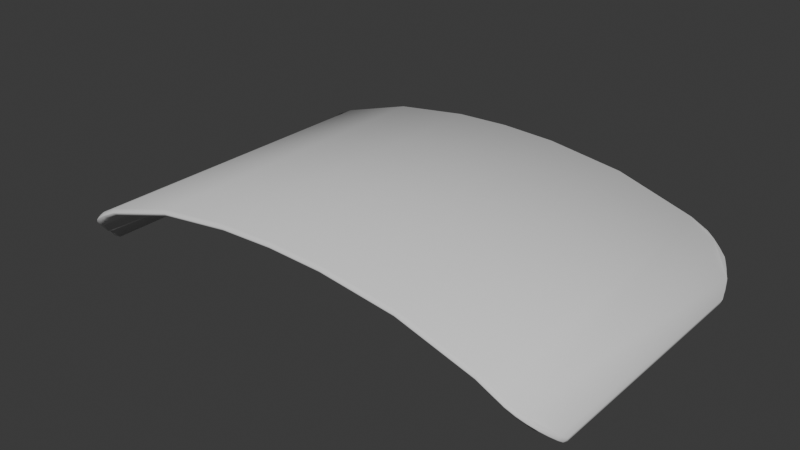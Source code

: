 # Source: shield.blend  (saved by Blender 4.5.90; exported with 4.5.12 LTS)
import bpy
from mathutils import Matrix  # noqa: F401  (used for matrix-valued properties, if any)

bpy.ops.wm.read_factory_settings(use_empty=True)
scene = bpy.context.scene
scene.name = 'Scene'

# ---- collections
col_collection = bpy.data.collections.new('Collection'); scene.collection.children.link(col_collection)

# ---- world
world_world = bpy.data.worlds.new('World'); scene.world = world_world
world_world.use_nodes = True; world_world.node_tree.nodes.clear()
_N = world_world.node_tree.nodes; _L = world_world.node_tree.links
n0 = _N.new('ShaderNodeOutputWorld'); n0.name = 'World Output'; n0.location = (200, 100)
n1 = _N.new('ShaderNodeBackground'); n1.name = 'Background'; n1.location = (-200, 100)
n1.inputs[0].default_value = (0.05088, 0.05088, 0.05088, 1.0)
_L.new(n1.outputs[0], n0.inputs[0])
n0.is_active_output = True
world_world.color = (0.05088, 0.05088, 0.05088)
world_world.sun_shadow_jitter_overblur = 0.0

# ---- meshes
me_plane = bpy.data.meshes.new('Plane')
me_plane.from_pydata([(-0.7978, 1.0, 0.4996), (-0.7978, -1.0, 0.4996), (0.7949, 1.0, 0.5001), (0.7949, -1.0, 0.5001), (-1.262, -1.0, 0.3572), (-0.3333, -1.0, 0.5626), (2.98e-08, -1.0, 0.5751), (0.3333, -1.0, 0.5626), (1.256, -1.0, 0.3597), (1.256, 1.0, 0.3597), (0.3333, 1.0, 0.5626), (-2.98e-08, 1.0, 0.5751), (-0.3333, 1.0, 0.5626), (-1.262, 1.0, 0.3572), (-1.366, -1.0, 0.3046), (-1.596, -0.7705, 0.0), (-1.417, -0.9942, 0.2732), (-1.466, -0.9773, 0.2383), (-1.509, -0.9499, 0.2), (-1.545, -0.9136, 0.1588), (-1.573, -0.8701, 0.1147), (-1.59, -0.8216, 0.06635), (1.59, -0.7705, 0.04152), (1.36, -1.0, 0.3078), (1.584, -0.8216, 0.0819), (1.567, -0.8701, 0.1242), (1.54, -0.9136, 0.1657), (1.503, -0.9499, 0.2054), (1.46, -0.9773, 0.2427), (1.411, -0.9942, 0.277), (-1.366, 1.0, 0.3046), (-1.596, 0.7705, 0.0), (-1.417, 0.9942, 0.2732), (-1.466, 0.9773, 0.2383), (-1.509, 0.9499, 0.2), (-1.545, 0.9136, 0.1588), (-1.573, 0.8701, 0.1147), (-1.59, 0.8216, 0.06635), (1.36, 1.0, 0.3078), (1.59, 0.7705, 0.04152), (1.411, 0.9942, 0.277), (1.46, 0.9773, 0.2427), (1.503, 0.9499, 0.2054), (1.54, 0.9136, 0.1657), (1.567, 0.8701, 0.1242), (1.584, 0.8216, 0.0819)], [], [(4, 1, 0, 13), (7, 3, 2, 10), (1, 5, 12, 0), (5, 6, 11, 12), (6, 7, 10, 11), (3, 8, 9, 2), (15, 21, 20, 19, 18, 17, 16, 14, 4, 13, 30, 32, 33, 34, 35, 36, 37, 31), (8, 23, 29, 28, 27, 26, 25, 24, 22, 39, 45, 44, 43, 42, 41, 40, 38, 9)])
me_plane.polygons.foreach_set('use_smooth', [True] * 8)
_uv = me_plane.uv_layers.new(name='UVMap')
_uv.uv.foreach_set('vector', [0.1046, 0.0, 0.2504, 0.0, 0.2504, 1.0, 0.1046, 1.0, 0.6055, 0.0, 0.7504, 0.0, 0.7504, 1.0, 0.6055, 1.0, 0.2504, 0.0, 0.3962, 0.0, 0.3962, 1.0, 0.2504, 1.0, 0.3962, 0.0, 0.5009, 0.0, 0.5009, 1.0, 0.3962, 1.0, 0.5009, 0.0, 0.6055, 0.0, 0.6055, 1.0, 0.5009, 1.0, 0.7504, 0.0, 0.8954, 0.0, 0.8954, 1.0, 0.7504, 1.0, 0.0, 0.1147, 0.001806, 0.08921, 0.007135, 0.06496, 0.01572, 0.0432, 0.02713, 0.02503, 0.04079, 0.01136, 0.05601, 0.002877, 0.07205, 0.0, 0.1046, 0.0, 0.1046, 1.0, 0.07205, 1.0, 0.05601, 0.9971, 0.04079, 0.9886, 0.02713, 0.975, 0.01572, 0.9568, 0.007135, 0.935, 0.001806, 0.9108, 0.0, 0.8853, 0.8954, 0.0, 0.928, 0.0, 0.944, 0.002877, 0.9592, 0.01136, 0.9729, 0.02503, 0.9843, 0.0432, 0.9929, 0.06496, 0.9982, 0.08921, 1.0, 0.1147, 1.0, 0.8853, 0.9982, 0.9108, 0.9929, 0.935, 0.9843, 0.9568, 0.9729, 0.975, 0.9592, 0.9886, 0.944, 0.9971, 0.928, 1.0, 0.8954, 1.0])
me_plane.update()

# ---- objects
ob_shield = bpy.data.objects.new('Shield', me_plane)

# ---- transforms, parenting, visibility, modifiers, constraints
ob_shield.location = (0.0, 0.0, 0.0)
_m = ob_shield.modifiers.new('Solidify', 'SOLIDIFY')
_m.thickness = 0.04
_m = ob_shield.modifiers.new('Bevel', 'BEVEL')

# ---- collection membership
col_collection.objects.link(ob_shield)

# ---- scene / render settings (as saved in the file)
scene.frame_start = 1; scene.frame_end = 250; scene.frame_set(1)
scene.render.engine = 'BLENDER_EEVEE_NEXT'
bpy.context.view_layer.update()

# ---- added for rendering (the .blend has no active camera and no usable light): camera, sun
cam_auto = bpy.data.cameras.new('AutoCamera')
cam_auto.lens = 50.0
cam_auto.sensor_width = 36.0
cam_auto.clip_end = 1000.0
ob_auto_camera = bpy.data.objects.new('AutoCamera', cam_auto)
scene.collection.objects.link(ob_auto_camera)
ob_auto_camera.location = (3.51889, -4.23237, 3.10114)
ob_auto_camera.rotation_euler = (1.09748, -7.21219e-08, 0.694738)
scene.camera = ob_auto_camera
light_auto_sun = bpy.data.lights.new('AutoSun', 'SUN')
light_auto_sun.energy = 3.0
light_auto_sun.angle = 0.0523599
ob_auto_sun = bpy.data.objects.new('AutoSun', light_auto_sun)
scene.collection.objects.link(ob_auto_sun)
ob_auto_sun.rotation_euler = (0.872665, 0.174533, 0.523599)
bpy.context.view_layer.update()
